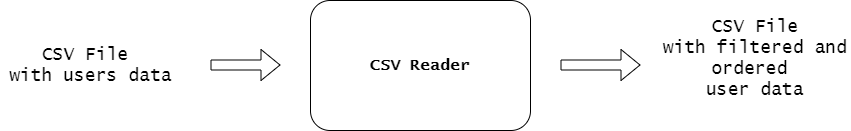

The diagram above was exported from draw.io. Its source (the exported page's mxGraphModel, read from the mxfile embedded in the PNG):
<mxGraphModel dx="1108" dy="482" grid="1" gridSize="10" guides="1" tooltips="1" connect="1" arrows="1" fold="1" page="1" pageScale="1" pageWidth="827" pageHeight="1169" math="0" shadow="0">
  <root>
    <mxCell id="0" />
    <mxCell id="1" parent="0" />
    <mxCell id="Y7xBokPcelqI1QrrdyyQ-1" value="&lt;font face=&quot;Lucida Console&quot; size=&quot;3&quot;&gt;&lt;b&gt;CSV Reader&lt;/b&gt;&lt;/font&gt;" style="rounded=1;whiteSpace=wrap;html=1;" parent="1" vertex="1">
      <mxGeometry x="310" y="150" width="220" height="130" as="geometry" />
    </mxCell>
    <mxCell id="Y7xBokPcelqI1QrrdyyQ-2" value="" style="shape=flexArrow;endArrow=classic;html=1;" parent="1" edge="1">
      <mxGeometry width="50" height="50" relative="1" as="geometry">
        <mxPoint x="210" y="214.5" as="sourcePoint" />
        <mxPoint x="280" y="214.5" as="targetPoint" />
      </mxGeometry>
    </mxCell>
    <mxCell id="Y7xBokPcelqI1QrrdyyQ-3" value="&lt;font face=&quot;Lucida Console&quot; style=&quot;font-size: 18px&quot;&gt;CSV File &lt;br&gt;with users data&lt;br&gt;&lt;/font&gt;" style="text;html=1;align=center;verticalAlign=middle;resizable=0;points=[];autosize=1;strokeColor=none;" parent="1" vertex="1">
      <mxGeometry y="195" width="180" height="40" as="geometry" />
    </mxCell>
    <mxCell id="Y7xBokPcelqI1QrrdyyQ-4" value="" style="shape=flexArrow;endArrow=classic;html=1;" parent="1" edge="1">
      <mxGeometry width="50" height="50" relative="1" as="geometry">
        <mxPoint x="560" y="214.5" as="sourcePoint" />
        <mxPoint x="640" y="214.5" as="targetPoint" />
      </mxGeometry>
    </mxCell>
    <mxCell id="uBVUlAAe6bQlrdwZ4ikE-1" value="&lt;div&gt;&lt;span style=&quot;font-family: &amp;#34;lucida console&amp;#34; ; font-size: 18px&quot;&gt;CSV File&lt;/span&gt;&lt;/div&gt;&lt;span style=&quot;color: rgb(0 , 0 , 0) ; font-family: &amp;#34;lucida console&amp;#34; ; font-size: 18px ; font-style: normal ; font-weight: 400 ; letter-spacing: normal ; text-indent: 0px ; text-transform: none ; word-spacing: 0px ; background-color: rgb(248 , 249 , 250) ; display: inline ; float: none&quot;&gt;&lt;div&gt;with filtered and ordered&amp;nbsp;&lt;/div&gt;&lt;/span&gt;&lt;span style=&quot;font-family: &amp;#34;lucida console&amp;#34; ; font-size: 18px&quot;&gt;user data&lt;/span&gt;" style="text;whiteSpace=wrap;html=1;align=center;" vertex="1" parent="1">
      <mxGeometry x="660" y="160" width="190" height="50" as="geometry" />
    </mxCell>
  </root>
</mxGraphModel>